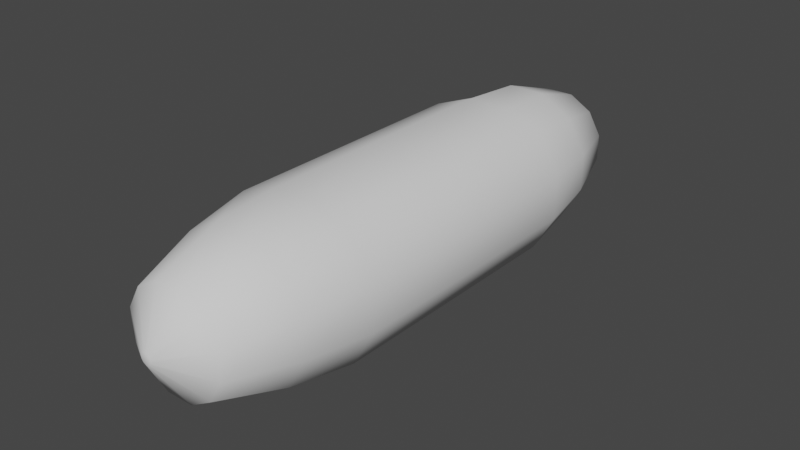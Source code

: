 # Source: gasbag_aux_large_round.blend  (saved by Blender 3.3.6; exported with 4.5.12 LTS)
import bpy
from mathutils import Matrix  # noqa: F401  (used for matrix-valued properties, if any)

bpy.ops.wm.read_factory_settings(use_empty=True)
scene = bpy.context.scene
scene.name = 'Scene'

# ---- collections
col_collection = bpy.data.collections.new('Collection'); scene.collection.children.link(col_collection)

# ---- world
world_world = bpy.data.worlds.new('World'); scene.world = world_world
world_world.use_nodes = True; world_world.node_tree.nodes.clear()
_N = world_world.node_tree.nodes; _L = world_world.node_tree.links
n0 = _N.new('ShaderNodeOutputWorld'); n0.name = 'World Output'; n0.location = (300, 300)
n1 = _N.new('ShaderNodeBackground'); n1.name = 'Background'; n1.location = (10, 300)
n1.inputs[0].default_value = (0.05088, 0.05088, 0.05088, 1.0)
_L.new(n1.outputs[0], n0.inputs[0])
n0.is_active_output = True
world_world.color = (0.05088, 0.05088, 0.05088)
world_world.use_sun_shadow = False
world_world.sun_shadow_jitter_overblur = 0.0

# ---- meshes
me_cylinder_001 = bpy.data.meshes.new('Cylinder.001')
me_cylinder_001.from_pydata([(-0.07655, -15.98, -3.69), (-0.07655, 15.98, -3.69), (0.07655, -15.98, -3.69), (0.07655, 15.98, -3.69), (0.2091, -15.98, -3.614), (0.2091, 15.98, -3.614), (0.2857, -15.98, -3.481), (0.2857, 15.98, -3.481), (0.2857, -15.98, -3.328), (0.2857, 15.98, -3.328), (0.2091, -15.98, -3.195), (0.2091, 15.98, -3.195), (0.07655, -15.98, -3.119), (0.07655, 15.98, -3.119), (-0.07655, -15.98, -3.119), (-0.07655, 15.98, -3.119), (-0.2091, -15.98, -3.195), (-0.2091, 15.98, -3.195), (-0.2857, -15.98, -3.328), (-0.2857, 15.98, -3.328), (-0.2857, -15.98, -3.481), (-0.2857, 15.98, -3.481), (-0.2091, -15.98, -3.614), (-0.2091, 15.98, -3.614), (-0.7341, -14.53, -6.144), (-1.217, 5.477e-08, -7.945), (-0.7341, 14.53, -6.144), (0.7341, 14.53, -6.144), (1.217, -1.482e-06, -7.945), (0.7341, -14.53, -6.144), (2.006, 14.53, -5.41), (3.324, 2.071e-07, -6.728), (2.006, -14.53, -5.41), (2.74, 14.53, -4.139), (4.54, 2.398e-07, -4.621), (2.74, -14.53, -4.139), (2.74, 14.53, -2.67), (4.54, 2.286e-07, -2.188), (2.74, -14.53, -2.67), (2.006, 14.53, -1.399), (3.324, 1.767e-07, -0.08063), (2.006, -14.53, -1.399), (0.7341, 14.53, -0.6648), (1.217, 9.781e-08, 0.7127), (0.7341, -14.53, -0.6648), (-0.7341, 14.53, -0.6648), (-1.217, 1.32e-08, 0.7127), (-0.7341, -14.53, -0.6648), (-2.006, 14.53, -1.399), (-3.324, -5.451e-08, -0.08063), (-2.006, -14.53, -1.399), (-2.74, 14.53, -2.67), (-4.54, -8.717e-08, -2.188), (-2.74, -14.53, -2.67), (-2.74, 14.53, -4.139), (-4.54, -7.603e-08, -4.621), (-2.74, -14.53, -4.139), (-2.006, 14.53, -5.41), (-3.324, -1.645e-06, -6.728), (-2.006, -14.53, -5.41), (-1.217, 7.266, -7.945), (1.217, 7.266, -7.945), (3.324, 7.266, -6.728), (4.54, 7.266, -4.621), (4.54, 7.266, -2.188), (3.324, 7.266, -0.08063), (1.217, 7.266, 0.7127), (-1.217, 7.266, 0.7127), (-3.324, 7.266, -0.08063), (-4.54, 7.266, -2.188), (-4.54, 7.266, -4.621), (-3.324, 7.266, -6.728), (-1.217, -7.266, -7.945), (1.217, -7.266, -7.945), (3.324, -7.266, -6.728), (4.54, -7.266, -4.621), (4.54, -7.266, -2.188), (3.324, -7.266, -0.08063), (1.217, -7.266, 0.7127), (-1.217, -7.266, 0.7127), (-3.324, -7.266, -0.08063), (-4.54, -7.266, -2.188), (-4.54, -7.266, -4.621), (-3.324, -7.266, -6.728), (-1.046, 10.9, -7.309), (1.046, 10.9, -7.309), (2.858, 10.9, -6.263), (3.905, 10.9, -4.451), (3.905, 10.9, -2.358), (2.858, 10.9, -0.546), (1.046, 10.9, 0.5003), (-1.046, 10.9, 0.5003), (-2.858, 10.9, -0.546), (-3.905, 10.9, -2.358), (-3.905, 10.9, -4.451), (-2.858, 10.9, -6.263), (1.046, -10.9, -7.309), (2.858, -10.9, -6.263), (3.905, -10.9, -4.451), (3.905, -10.9, -2.358), (2.858, -10.9, -0.546), (1.046, -10.9, 0.5003), (-1.046, -10.9, 0.5003), (-2.858, -10.9, -0.546), (-3.905, -10.9, -2.358), (-3.905, -10.9, -4.451), (-2.858, -10.9, -6.263), (-1.046, -10.9, -7.309)], [], [(26, 1, 3, 27), (27, 3, 5, 30), (30, 5, 7, 33), (33, 7, 9, 36), (36, 9, 11, 39), (39, 11, 13, 42), (42, 13, 15, 45), (45, 15, 17, 48), (48, 17, 19, 51), (51, 19, 21, 54), (3, 1, 23, 21, 19, 17, 15, 13, 11, 9, 7, 5), (54, 21, 23, 57), (57, 23, 1, 26), (0, 2, 4, 6, 8, 10, 12, 14, 16, 18, 20, 22), (22, 59, 24, 0), (83, 58, 25, 72), (95, 57, 26, 84), (20, 56, 59, 22), (82, 55, 58, 83), (94, 54, 57, 95), (18, 53, 56, 20), (81, 52, 55, 82), (93, 51, 54, 94), (16, 50, 53, 18), (80, 49, 52, 81), (92, 48, 51, 93), (14, 47, 50, 16), (79, 46, 49, 80), (91, 45, 48, 92), (12, 44, 47, 14), (78, 43, 46, 79), (90, 42, 45, 91), (10, 41, 44, 12), (77, 40, 43, 78), (89, 39, 42, 90), (8, 38, 41, 10), (76, 37, 40, 77), (88, 36, 39, 89), (6, 35, 38, 8), (75, 34, 37, 76), (87, 33, 36, 88), (4, 32, 35, 6), (74, 31, 34, 75), (86, 30, 33, 87), (2, 29, 32, 4), (73, 28, 31, 74), (85, 27, 30, 86), (0, 24, 29, 2), (72, 25, 28, 73), (84, 26, 27, 85), (25, 60, 61, 28), (28, 61, 62, 31), (31, 62, 63, 34), (34, 63, 64, 37), (37, 64, 65, 40), (40, 65, 66, 43), (43, 66, 67, 46), (46, 67, 68, 49), (49, 68, 69, 52), (52, 69, 70, 55), (55, 70, 71, 58), (58, 71, 60, 25), (107, 72, 73, 96), (96, 73, 74, 97), (97, 74, 75, 98), (98, 75, 76, 99), (99, 76, 77, 100), (100, 77, 78, 101), (101, 78, 79, 102), (102, 79, 80, 103), (103, 80, 81, 104), (104, 81, 82, 105), (105, 82, 83, 106), (106, 83, 72, 107), (60, 84, 85, 61), (61, 85, 86, 62), (62, 86, 87, 63), (63, 87, 88, 64), (64, 88, 89, 65), (65, 89, 90, 66), (66, 90, 91, 67), (67, 91, 92, 68), (68, 92, 93, 69), (69, 93, 94, 70), (70, 94, 95, 71), (71, 95, 84, 60), (59, 106, 107, 24), (56, 105, 106, 59), (53, 104, 105, 56), (50, 103, 104, 53), (47, 102, 103, 50), (44, 101, 102, 47), (41, 100, 101, 44), (38, 99, 100, 41), (35, 98, 99, 38), (32, 97, 98, 35), (29, 96, 97, 32), (24, 107, 96, 29)])
me_cylinder_001.polygons.foreach_set('use_smooth', [True] * 98)
_uv = me_cylinder_001.uv_layers.new(name='UVMap')
_uv.uv.foreach_set('vector', [0.933, 0.3892, 0.9762, 0.4649, 0.9762, 0.4661, 0.933, 0.4005, 0.933, 0.4005, 0.9762, 0.4661, 0.9762, 0.4693, 0.933, 0.4314, 0.933, 0.4314, 0.9762, 0.4693, 0.9762, 0.4737, 0.933, 0.4737, 0.933, 0.4737, 0.9762, 0.4737, 0.9762, 0.4781, 0.933, 0.5159, 0.933, 0.5159, 0.9762, 0.4781, 0.9762, 0.4813, 0.933, 0.5469, 0.933, 0.5469, 0.9762, 0.4813, 0.9762, 0.4825, 0.933, 0.5582, 0.933, 0.5582, 0.9762, 0.4825, 0.9762, 0.4813, 0.933, 0.5469, 0.933, 0.5469, 0.9762, 0.4813, 0.9762, 0.4781, 0.933, 0.5159, 0.933, 0.5159, 0.9762, 0.4781, 0.9762, 0.4737, 0.933, 0.4737, 0.933, 0.4737, 0.9762, 0.4737, 0.9762, 0.4693, 0.933, 0.4314, 0.9762, 0.4661, 0.9762, 0.4649, 0.9762, 0.4661, 0.9762, 0.4693, 0.9762, 0.4737, 0.9762, 0.4781, 0.9762, 0.4813, 0.9762, 0.4825, 0.9762, 0.4813, 0.9762, 0.4781, 0.9762, 0.4737, 0.9762, 0.4693, 0.933, 0.4314, 0.9762, 0.4693, 0.9762, 0.4661, 0.933, 0.4005, 0.933, 0.4005, 0.9762, 0.4661, 0.9762, 0.4649, 0.933, 0.3892, 0.02378, 0.4649, 0.02378, 0.4661, 0.02378, 0.4693, 0.02378, 0.4737, 0.02378, 0.4781, 0.02378, 0.4813, 0.02378, 0.4825, 0.02378, 0.4813, 0.02378, 0.4781, 0.02378, 0.4737, 0.02378, 0.4693, 0.02378, 0.4661, 0.02378, 0.4661, 0.06696, 0.4005, 0.06696, 0.3892, 0.02378, 0.4649, 0.2835, 0.3524, 0.5, 0.3524, 0.5, 0.3336, 0.2835, 0.3336, 0.8248, 0.3694, 0.933, 0.4005, 0.933, 0.3892, 0.8248, 0.3532, 0.02378, 0.4693, 0.06696, 0.4314, 0.06696, 0.4005, 0.02378, 0.4661, 0.2835, 0.4037, 0.5, 0.4037, 0.5, 0.3524, 0.2835, 0.3524, 0.8248, 0.4135, 0.933, 0.4314, 0.933, 0.4005, 0.8248, 0.3694, 0.02378, 0.4737, 0.06696, 0.4737, 0.06696, 0.4314, 0.02378, 0.4693, 0.2835, 0.4737, 0.5, 0.4737, 0.5, 0.4037, 0.2835, 0.4037, 0.8248, 0.4737, 0.933, 0.4737, 0.933, 0.4314, 0.8248, 0.4135, 0.02378, 0.4781, 0.06696, 0.5159, 0.06696, 0.4737, 0.02378, 0.4737, 0.2835, 0.5437, 0.5, 0.5437, 0.5, 0.4737, 0.2835, 0.4737, 0.8248, 0.5339, 0.933, 0.5159, 0.933, 0.4737, 0.8248, 0.4737, 0.02378, 0.4813, 0.06696, 0.5469, 0.06696, 0.5159, 0.02378, 0.4781, 0.2835, 0.595, 0.5, 0.595, 0.5, 0.5437, 0.2835, 0.5437, 0.8248, 0.578, 0.933, 0.5469, 0.933, 0.5159, 0.8248, 0.5339, 0.02378, 0.4825, 0.06696, 0.5582, 0.06696, 0.5469, 0.02378, 0.4813, 0.2835, 0.6138, 0.5, 0.6138, 0.5, 0.595, 0.2835, 0.595, 0.8248, 0.5941, 0.933, 0.5582, 0.933, 0.5469, 0.8248, 0.578, 0.02378, 0.4813, 0.06696, 0.5469, 0.06696, 0.5582, 0.02378, 0.4825, 0.2835, 0.595, 0.5, 0.595, 0.5, 0.6138, 0.2835, 0.6138, 0.8248, 0.578, 0.933, 0.5469, 0.933, 0.5582, 0.8248, 0.5941, 0.02378, 0.4781, 0.06696, 0.5159, 0.06696, 0.5469, 0.02378, 0.4813, 0.2835, 0.5437, 0.5, 0.5437, 0.5, 0.595, 0.2835, 0.595, 0.8248, 0.5339, 0.933, 0.5159, 0.933, 0.5469, 0.8248, 0.578, 0.02378, 0.4737, 0.06696, 0.4737, 0.06696, 0.5159, 0.02378, 0.4781, 0.2835, 0.4737, 0.5, 0.4737, 0.5, 0.5437, 0.2835, 0.5437, 0.8248, 0.4737, 0.933, 0.4737, 0.933, 0.5159, 0.8248, 0.5339, 0.02378, 0.4693, 0.06696, 0.4314, 0.06696, 0.4737, 0.02378, 0.4737, 0.2835, 0.4037, 0.5, 0.4037, 0.5, 0.4737, 0.2835, 0.4737, 0.8248, 0.4135, 0.933, 0.4314, 0.933, 0.4737, 0.8248, 0.4737, 0.02378, 0.4661, 0.06696, 0.4005, 0.06696, 0.4314, 0.02378, 0.4693, 0.2835, 0.3524, 0.5, 0.3524, 0.5, 0.4037, 0.2835, 0.4037, 0.8248, 0.3694, 0.933, 0.4005, 0.933, 0.4314, 0.8248, 0.4135, 0.02378, 0.4649, 0.06696, 0.3892, 0.06696, 0.4005, 0.02378, 0.4661, 0.2835, 0.3336, 0.5, 0.3336, 0.5, 0.3524, 0.2835, 0.3524, 0.8248, 0.3532, 0.933, 0.3892, 0.933, 0.4005, 0.8248, 0.3694, 0.5, 0.3336, 0.7165, 0.3336, 0.7165, 0.3524, 0.5, 0.3524, 0.5, 0.3524, 0.7165, 0.3524, 0.7165, 0.4037, 0.5, 0.4037, 0.5, 0.4037, 0.7165, 0.4037, 0.7165, 0.4737, 0.5, 0.4737, 0.5, 0.4737, 0.7165, 0.4737, 0.7165, 0.5437, 0.5, 0.5437, 0.5, 0.5437, 0.7165, 0.5437, 0.7165, 0.595, 0.5, 0.595, 0.5, 0.595, 0.7165, 0.595, 0.7165, 0.6138, 0.5, 0.6138, 0.5, 0.6138, 0.7165, 0.6138, 0.7165, 0.595, 0.5, 0.595, 0.5, 0.595, 0.7165, 0.595, 0.7165, 0.5437, 0.5, 0.5437, 0.5, 0.5437, 0.7165, 0.5437, 0.7165, 0.4737, 0.5, 0.4737, 0.5, 0.4737, 0.7165, 0.4737, 0.7165, 0.4037, 0.5, 0.4037, 0.5, 0.4037, 0.7165, 0.4037, 0.7165, 0.3524, 0.5, 0.3524, 0.5, 0.3524, 0.7165, 0.3524, 0.7165, 0.3336, 0.5, 0.3336, 0.1752, 0.3532, 0.2835, 0.3336, 0.2835, 0.3524, 0.1752, 0.3694, 0.1752, 0.3694, 0.2835, 0.3524, 0.2835, 0.4037, 0.1752, 0.4135, 0.1752, 0.4135, 0.2835, 0.4037, 0.2835, 0.4737, 0.1752, 0.4737, 0.1752, 0.4737, 0.2835, 0.4737, 0.2835, 0.5437, 0.1752, 0.5339, 0.1752, 0.5339, 0.2835, 0.5437, 0.2835, 0.595, 0.1752, 0.578, 0.1752, 0.578, 0.2835, 0.595, 0.2835, 0.6138, 0.1752, 0.5941, 0.1752, 0.5941, 0.2835, 0.6138, 0.2835, 0.595, 0.1752, 0.578, 0.1752, 0.578, 0.2835, 0.595, 0.2835, 0.5437, 0.1752, 0.5339, 0.1752, 0.5339, 0.2835, 0.5437, 0.2835, 0.4737, 0.1752, 0.4737, 0.1752, 0.4737, 0.2835, 0.4737, 0.2835, 0.4037, 0.1752, 0.4135, 0.1752, 0.4135, 0.2835, 0.4037, 0.2835, 0.3524, 0.1752, 0.3694, 0.1752, 0.3694, 0.2835, 0.3524, 0.2835, 0.3336, 0.1752, 0.3532, 0.7165, 0.3336, 0.8248, 0.3532, 0.8248, 0.3694, 0.7165, 0.3524, 0.7165, 0.3524, 0.8248, 0.3694, 0.8248, 0.4135, 0.7165, 0.4037, 0.7165, 0.4037, 0.8248, 0.4135, 0.8248, 0.4737, 0.7165, 0.4737, 0.7165, 0.4737, 0.8248, 0.4737, 0.8248, 0.5339, 0.7165, 0.5437, 0.7165, 0.5437, 0.8248, 0.5339, 0.8248, 0.578, 0.7165, 0.595, 0.7165, 0.595, 0.8248, 0.578, 0.8248, 0.5941, 0.7165, 0.6138, 0.7165, 0.6138, 0.8248, 0.5941, 0.8248, 0.578, 0.7165, 0.595, 0.7165, 0.595, 0.8248, 0.578, 0.8248, 0.5339, 0.7165, 0.5437, 0.7165, 0.5437, 0.8248, 0.5339, 0.8248, 0.4737, 0.7165, 0.4737, 0.7165, 0.4737, 0.8248, 0.4737, 0.8248, 0.4135, 0.7165, 0.4037, 0.7165, 0.4037, 0.8248, 0.4135, 0.8248, 0.3694, 0.7165, 0.3524, 0.7165, 0.3524, 0.8248, 0.3694, 0.8248, 0.3532, 0.7165, 0.3336, 0.06696, 0.4005, 0.1752, 0.3694, 0.1752, 0.3532, 0.06696, 0.3892, 0.06696, 0.4314, 0.1752, 0.4135, 0.1752, 0.3694, 0.06696, 0.4005, 0.06696, 0.4737, 0.1752, 0.4737, 0.1752, 0.4135, 0.06696, 0.4314, 0.06696, 0.5159, 0.1752, 0.5339, 0.1752, 0.4737, 0.06696, 0.4737, 0.06696, 0.5469, 0.1752, 0.578, 0.1752, 0.5339, 0.06696, 0.5159, 0.06696, 0.5582, 0.1752, 0.5941, 0.1752, 0.578, 0.06696, 0.5469, 0.06696, 0.5469, 0.1752, 0.578, 0.1752, 0.5941, 0.06696, 0.5582, 0.06696, 0.5159, 0.1752, 0.5339, 0.1752, 0.578, 0.06696, 0.5469, 0.06696, 0.4737, 0.1752, 0.4737, 0.1752, 0.5339, 0.06696, 0.5159, 0.06696, 0.4314, 0.1752, 0.4135, 0.1752, 0.4737, 0.06696, 0.4737, 0.06696, 0.4005, 0.1752, 0.3694, 0.1752, 0.4135, 0.06696, 0.4314, 0.06696, 0.3892, 0.1752, 0.3532, 0.1752, 0.3694, 0.06696, 0.4005])
_ca = me_cylinder_001.color_attributes.new('Col', 'BYTE_COLOR', 'CORNER')
_ca.data.foreach_set('color', [0.0, 0.521, 0.0, 1.0, 0.0, 0.521, 0.0, 1.0, 0.0, 0.521, 0.0, 1.0, 0.0, 0.521, 0.0, 1.0, 0.0, 0.521, 0.0, 1.0, 0.0, 0.521, 0.0, 1.0, 0.0, 0.521, 0.0, 1.0, 0.0, 0.521, 0.0, 1.0, 0.0, 0.521, 0.0, 1.0, 0.0, 0.521, 0.0, 1.0, 0.0, 0.521, 0.0, 1.0, 0.0, 0.521, 0.0, 1.0, 0.0, 0.521, 0.0, 1.0, 0.0, 0.521, 0.0, 1.0, 0.0, 0.521, 0.0, 1.0, 0.0, 0.521, 0.0, 1.0, 0.0, 0.521, 0.0, 1.0, 0.0, 0.521, 0.0, 1.0, 0.0, 0.521, 0.0, 1.0, 0.0, 0.521, 0.0, 1.0, 0.0, 0.521, 0.0, 1.0, 0.0, 0.521, 0.0, 1.0, 0.0, 0.521, 0.0, 1.0, 0.0, 0.521, 0.0, 1.0, 0.0, 0.521, 0.0, 1.0, 0.0, 0.521, 0.0, 1.0, 0.0, 0.521, 0.0, 1.0, 0.0, 0.521, 0.0, 1.0, 0.0, 0.521, 0.0, 1.0, 0.0, 0.521, 0.0, 1.0, 0.0, 0.521, 0.0, 1.0, 0.0, 0.521, 0.0, 1.0, 0.0, 0.521, 0.0, 1.0, 0.0, 0.521, 0.0, 1.0, 0.0, 0.521, 0.0, 1.0, 0.0, 0.521, 0.0, 1.0, 0.0, 0.521, 0.0, 1.0, 0.0, 0.521, 0.0, 1.0, 0.0, 0.521, 0.0, 1.0, 0.0, 0.521, 0.0, 1.0, 0.0, 0.521, 0.0, 1.0, 0.0, 0.521, 0.0, 1.0, 0.0, 0.521, 0.0, 1.0, 0.0, 0.521, 0.0, 1.0, 0.0, 0.521, 0.0, 1.0, 0.0, 0.521, 0.0, 1.0, 0.0, 0.521, 0.0, 1.0, 0.0, 0.521, 0.0, 1.0, 0.0, 0.521, 0.0, 1.0, 0.0, 0.521, 0.0, 1.0, 0.0, 0.521, 0.0, 1.0, 0.0, 0.521, 0.0, 1.0, 0.0, 0.521, 0.0, 1.0, 0.0, 0.521, 0.0, 1.0, 0.0, 0.521, 0.0, 1.0, 0.0, 0.521, 0.0, 1.0, 0.0, 0.521, 0.0, 1.0, 0.0, 0.521, 0.0, 1.0, 0.0, 0.521, 0.0, 1.0, 0.0, 0.521, 0.0, 1.0, 0.0, 0.521, 0.0, 1.0, 0.0, 0.521, 0.0, 1.0, 0.0, 0.521, 0.0, 1.0, 0.0, 0.521, 0.0, 1.0, 0.0, 0.521, 0.0, 1.0, 0.0, 0.521, 0.0, 1.0, 0.0, 0.521, 0.0, 1.0, 0.0, 0.521, 0.0, 1.0, 0.0, 0.521, 0.0, 1.0, 0.0, 0.521, 0.0, 1.0, 0.0, 0.521, 0.0, 1.0, 0.0, 0.521, 0.0, 1.0, 0.0, 0.521, 0.0, 1.0, 0.0, 0.521, 0.0, 1.0, 0.0, 0.521, 0.0, 1.0, 0.0, 0.521, 0.0, 1.0, 0.0, 0.521, 0.0, 1.0, 0.0, 0.521, 0.0, 1.0, 0.0, 0.521, 0.0, 1.0, 0.0, 0.521, 0.0, 1.0, 0.0, 0.521, 0.0, 1.0, 0.0, 0.521, 0.0, 1.0, 0.0, 0.521, 0.0, 1.0, 0.0, 0.521, 0.0, 1.0, 0.0, 0.521, 0.0, 1.0, 0.0, 0.521, 0.0, 1.0, 0.0, 0.521, 0.0, 1.0, 0.0, 0.521, 0.0, 1.0, 0.0, 0.521, 0.0, 1.0, 0.0, 0.521, 0.0, 1.0, 0.0, 0.521, 0.0, 1.0, 0.0, 0.521, 0.0, 1.0, 0.0, 0.521, 0.0, 1.0, 0.0, 0.521, 0.0, 1.0, 0.0, 0.521, 0.0, 1.0, 0.0, 0.521, 0.0, 1.0, 0.0, 0.521, 0.0, 1.0, 0.0, 0.521, 0.0, 1.0, 0.0, 0.521, 0.0, 1.0, 0.0, 0.521, 0.0, 1.0, 0.0, 0.521, 0.0, 1.0, 0.0, 0.521, 0.0, 1.0, 0.0, 0.521, 0.0, 1.0, 0.0, 0.521, 0.0, 1.0, 0.0, 0.521, 0.0, 1.0, 0.0, 0.521, 0.0, 1.0, 0.0, 0.521, 0.0, 1.0, 0.0, 0.521, 0.0, 1.0, 0.0, 0.521, 0.0, 1.0, 0.0, 0.521, 0.0, 1.0, 0.0, 0.521, 0.0, 1.0, 0.0, 0.521, 0.0, 1.0, 0.0, 0.521, 0.0, 1.0, 0.0, 0.521, 0.0, 1.0, 0.0, 0.521, 0.0, 1.0, 0.0, 0.521, 0.0, 1.0, 0.0, 0.521, 0.0, 1.0, 0.0, 0.521, 0.0, 1.0, 0.0, 0.521, 0.0, 1.0, 0.0, 0.521, 0.0, 1.0, 0.0, 0.521, 0.0, 1.0, 0.0, 0.521, 0.0, 1.0, 0.0, 0.521, 0.0, 1.0, 0.0, 0.521, 0.0, 1.0, 0.0, 0.521, 0.0, 1.0, 0.0, 0.521, 0.0, 1.0, 0.0, 0.521, 0.0, 1.0, 0.0, 0.521, 0.0, 1.0, 0.0, 0.521, 0.0, 1.0, 0.0, 0.521, 0.0, 1.0, 0.0, 0.521, 0.0, 1.0, 0.0, 0.521, 0.0, 1.0, 0.0, 0.521, 0.0, 1.0, 0.0, 0.521, 0.0, 1.0, 0.0, 0.521, 0.0, 1.0, 0.0, 0.521, 0.0, 1.0, 0.0, 0.521, 0.0, 1.0, 0.0, 0.521, 0.0, 1.0, 0.0, 0.521, 0.0, 1.0, 0.0, 0.521, 0.0, 1.0, 0.0, 0.521, 0.0, 1.0, 0.0, 0.521, 0.0, 1.0, 0.0, 0.521, 0.0, 1.0, 0.0, 0.521, 0.0, 1.0, 0.0, 0.521, 0.0, 1.0, 0.0, 0.521, 0.0, 1.0, 0.0, 0.521, 0.0, 1.0, 0.0, 0.521, 0.0, 1.0, 0.0, 0.521, 0.0, 1.0, 0.0, 0.521, 0.0, 1.0, 0.0, 0.521, 0.0, 1.0, 0.0, 0.521, 0.0, 1.0, 0.0, 0.521, 0.0, 1.0, 0.0, 0.521, 0.0, 1.0, 0.0, 0.521, 0.0, 1.0, 0.0, 0.521, 0.0, 1.0, 0.0, 0.521, 0.0, 1.0, 0.0, 0.521, 0.0, 1.0, 0.0, 0.521, 0.0, 1.0, 0.0, 0.521, 0.0, 1.0, 0.0, 0.521, 0.0, 1.0, 0.0, 0.521, 0.0, 1.0, 0.0, 0.521, 0.0, 1.0, 0.0, 0.521, 0.0, 1.0, 0.0, 0.521, 0.0, 1.0, 0.0, 0.521, 0.0, 1.0, 0.0, 0.521, 0.0, 1.0, 0.0, 0.521, 0.0, 1.0, 0.0, 0.521, 0.0, 1.0, 0.0, 0.521, 0.0, 1.0, 0.0, 0.521, 0.0, 1.0, 0.0, 0.521, 0.0, 1.0, 0.0, 0.521, 0.0, 1.0, 0.0, 0.521, 0.0, 1.0, 0.0, 0.521, 0.0, 1.0, 0.0, 0.521, 0.0, 1.0, 0.0, 0.521, 0.0, 1.0, 0.0, 0.521, 0.0, 1.0, 0.0, 0.521, 0.0, 1.0, 0.0, 0.521, 0.0, 1.0, 0.0, 0.521, 0.0, 1.0, 0.0, 0.521, 0.0, 1.0, 0.0, 0.521, 0.0, 1.0, 0.0, 0.521, 0.0, 1.0, 0.0, 0.521, 0.0, 1.0, 0.0, 0.521, 0.0, 1.0, 0.0, 0.521, 0.0, 1.0, 0.0, 0.521, 0.0, 1.0, 0.0, 0.521, 0.0, 1.0, 0.0, 0.521, 0.0, 1.0, 0.0, 0.521, 0.0, 1.0, 0.0, 0.521, 0.0, 1.0, 0.0, 0.521, 0.0, 1.0, 0.0, 0.521, 0.0, 1.0, 0.0, 0.521, 0.0, 1.0, 0.0, 0.521, 0.0, 1.0, 0.0, 0.521, 0.0, 1.0, 0.0, 0.521, 0.0, 1.0, 0.0, 0.521, 0.0, 1.0, 0.0, 0.521, 0.0, 1.0, 0.0, 0.521, 0.0, 1.0, 0.0, 0.521, 0.0, 1.0, 0.0, 0.521, 0.0, 1.0, 0.0, 0.521, 0.0, 1.0, 0.0, 0.521, 0.0, 1.0, 0.0, 0.521, 0.0, 1.0, 0.0, 0.521, 0.0, 1.0, 0.0, 0.521, 0.0, 1.0, 0.0, 0.521, 0.0, 1.0, 0.0, 0.521, 0.0, 1.0, 0.0, 0.521, 0.0, 1.0, 0.0, 0.521, 0.0, 1.0, 0.0, 0.521, 0.0, 1.0, 0.0, 0.521, 0.0, 1.0, 0.0, 0.521, 0.0, 1.0, 0.0, 0.521, 0.0, 1.0, 0.0, 0.521, 0.0, 1.0, 0.0, 0.521, 0.0, 1.0, 0.0, 0.521, 0.0, 1.0, 0.0, 0.521, 0.0, 1.0, 0.0, 0.521, 0.0, 1.0, 0.0, 0.521, 0.0, 1.0, 0.0, 0.521, 0.0, 1.0, 0.0, 0.521, 0.0, 1.0, 0.0, 0.521, 0.0, 1.0, 0.0, 0.521, 0.0, 1.0, 0.0, 0.521, 0.0, 1.0, 0.0, 0.521, 0.0, 1.0, 0.0, 0.521, 0.0, 1.0, 0.0, 0.521, 0.0, 1.0, 0.0, 0.521, 0.0, 1.0, 0.0, 0.521, 0.0, 1.0, 0.0, 0.521, 0.0, 1.0, 0.0, 0.521, 0.0, 1.0, 0.0, 0.521, 0.0, 1.0, 0.0, 0.521, 0.0, 1.0, 0.0, 0.521, 0.0, 1.0, 0.0, 0.521, 0.0, 1.0, 0.0, 0.521, 0.0, 1.0, 0.0, 0.521, 0.0, 1.0, 0.0, 0.521, 0.0, 1.0, 0.0, 0.521, 0.0, 1.0, 0.0, 0.521, 0.0, 1.0, 0.0, 0.521, 0.0, 1.0, 0.0, 0.521, 0.0, 1.0, 0.0, 0.521, 0.0, 1.0, 0.0, 0.521, 0.0, 1.0, 0.0, 0.521, 0.0, 1.0, 0.0, 0.521, 0.0, 1.0, 0.0, 0.521, 0.0, 1.0, 0.0, 0.521, 0.0, 1.0, 0.0, 0.521, 0.0, 1.0, 0.0, 0.521, 0.0, 1.0, 0.0, 0.521, 0.0, 1.0, 0.0, 0.521, 0.0, 1.0, 0.0, 0.521, 0.0, 1.0, 0.0, 0.521, 0.0, 1.0, 0.0, 0.521, 0.0, 1.0, 0.0, 0.521, 0.0, 1.0, 0.0, 0.521, 0.0, 1.0, 0.0, 0.521, 0.0, 1.0, 0.0, 0.521, 0.0, 1.0, 0.0, 0.521, 0.0, 1.0, 0.0, 0.521, 0.0, 1.0, 0.0, 0.521, 0.0, 1.0, 0.0, 0.521, 0.0, 1.0, 0.0, 0.521, 0.0, 1.0, 0.0, 0.521, 0.0, 1.0, 0.0, 0.521, 0.0, 1.0, 0.0, 0.521, 0.0, 1.0, 0.0, 0.521, 0.0, 1.0, 0.0, 0.521, 0.0, 1.0, 0.0, 0.521, 0.0, 1.0, 0.0, 0.521, 0.0, 1.0, 0.0, 0.521, 0.0, 1.0, 0.0, 0.521, 0.0, 1.0, 0.0, 0.521, 0.0, 1.0, 0.0, 0.521, 0.0, 1.0, 0.0, 0.521, 0.0, 1.0, 0.0, 0.521, 0.0, 1.0, 0.0, 0.521, 0.0, 1.0, 0.0, 0.521, 0.0, 1.0, 0.0, 0.521, 0.0, 1.0, 0.0, 0.521, 0.0, 1.0, 0.0, 0.521, 0.0, 1.0, 0.0, 0.521, 0.0, 1.0, 0.0, 0.521, 0.0, 1.0, 0.0, 0.521, 0.0, 1.0, 0.0, 0.521, 0.0, 1.0, 0.0, 0.521, 0.0, 1.0, 0.0, 0.521, 0.0, 1.0, 0.0, 0.521, 0.0, 1.0, 0.0, 0.521, 0.0, 1.0, 0.0, 0.521, 0.0, 1.0, 0.0, 0.521, 0.0, 1.0, 0.0, 0.521, 0.0, 1.0, 0.0, 0.521, 0.0, 1.0, 0.0, 0.521, 0.0, 1.0, 0.0, 0.521, 0.0, 1.0, 0.0, 0.521, 0.0, 1.0, 0.0, 0.521, 0.0, 1.0, 0.0, 0.521, 0.0, 1.0, 0.0, 0.521, 0.0, 1.0, 0.0, 0.521, 0.0, 1.0, 0.0, 0.521, 0.0, 1.0, 0.0, 0.521, 0.0, 1.0, 0.0, 0.521, 0.0, 1.0, 0.0, 0.521, 0.0, 1.0, 0.0, 0.521, 0.0, 1.0, 0.0, 0.521, 0.0, 1.0, 0.0, 0.521, 0.0, 1.0, 0.0, 0.521, 0.0, 1.0, 0.0, 0.521, 0.0, 1.0, 0.0, 0.521, 0.0, 1.0, 0.0, 0.521, 0.0, 1.0, 0.0, 0.521, 0.0, 1.0, 0.0, 0.521, 0.0, 1.0, 0.0, 0.521, 0.0, 1.0, 0.0, 0.521, 0.0, 1.0, 0.0, 0.521, 0.0, 1.0, 0.0, 0.521, 0.0, 1.0, 0.0, 0.521, 0.0, 1.0, 0.0, 0.521, 0.0, 1.0, 0.0, 0.521, 0.0, 1.0, 0.0, 0.521, 0.0, 1.0, 0.0, 0.521, 0.0, 1.0, 0.0, 0.521, 0.0, 1.0, 0.0, 0.521, 0.0, 1.0, 0.0, 0.521, 0.0, 1.0, 0.0, 0.521, 0.0, 1.0, 0.0, 0.521, 0.0, 1.0, 0.0, 0.521, 0.0, 1.0, 0.0, 0.521, 0.0, 1.0, 0.0, 0.521, 0.0, 1.0, 0.0, 0.521, 0.0, 1.0, 0.0, 0.521, 0.0, 1.0, 0.0, 0.521, 0.0, 1.0, 0.0, 0.521, 0.0, 1.0, 0.0, 0.521, 0.0, 1.0, 0.0, 0.521, 0.0, 1.0, 0.0, 0.521, 0.0, 1.0, 0.0, 0.521, 0.0, 1.0, 0.0, 0.521, 0.0, 1.0, 0.0, 0.521, 0.0, 1.0, 0.0, 0.521, 0.0, 1.0, 0.0, 0.521, 0.0, 1.0, 0.0, 0.521, 0.0, 1.0, 0.0, 0.521, 0.0, 1.0, 0.0, 0.521, 0.0, 1.0, 0.0, 0.521, 0.0, 1.0, 0.0, 0.521, 0.0, 1.0, 0.0, 0.521, 0.0, 1.0, 0.0, 0.521, 0.0, 1.0, 0.0, 0.521, 0.0, 1.0, 0.0, 0.521, 0.0, 1.0, 0.0, 0.521, 0.0, 1.0, 0.0, 0.521, 0.0, 1.0, 0.0, 0.521, 0.0, 1.0, 0.0, 0.521, 0.0, 1.0, 0.0, 0.521, 0.0, 1.0, 0.0, 0.521, 0.0, 1.0, 0.0, 0.521, 0.0, 1.0, 0.0, 0.521, 0.0, 1.0, 0.0, 0.521, 0.0, 1.0, 0.0, 0.521, 0.0, 1.0, 0.0, 0.521, 0.0, 1.0, 0.0, 0.521, 0.0, 1.0, 0.0, 0.521, 0.0, 1.0, 0.0, 0.521, 0.0, 1.0, 0.0, 0.521, 0.0, 1.0, 0.0, 0.521, 0.0, 1.0, 0.0, 0.521, 0.0, 1.0, 0.0, 0.521, 0.0, 1.0, 0.0, 0.521, 0.0, 1.0, 0.0, 0.521, 0.0, 1.0, 0.0, 0.521, 0.0, 1.0, 0.0, 0.521, 0.0, 1.0, 0.0, 0.521, 0.0, 1.0, 0.0, 0.521, 0.0, 1.0, 0.0, 0.521, 0.0, 1.0, 0.0, 0.521, 0.0, 1.0, 0.0, 0.521, 0.0, 1.0, 0.0, 0.521, 0.0, 1.0, 0.0, 0.521, 0.0, 1.0, 0.0, 0.521, 0.0, 1.0, 0.0, 0.521, 0.0, 1.0, 0.0, 0.521, 0.0, 1.0, 0.0, 0.521, 0.0, 1.0, 0.0, 0.521, 0.0, 1.0, 0.0, 0.521, 0.0, 1.0, 0.0, 0.521, 0.0, 1.0, 0.0, 0.521, 0.0, 1.0, 0.0, 0.521, 0.0, 1.0, 0.0, 0.521, 0.0, 1.0, 0.0, 0.521, 0.0, 1.0, 0.0, 0.521, 0.0, 1.0, 0.0, 0.521, 0.0, 1.0, 0.0, 0.521, 0.0, 1.0, 0.0, 0.521, 0.0, 1.0, 0.0, 0.521, 0.0, 1.0, 0.0, 0.521, 0.0, 1.0, 0.0, 0.521, 0.0, 1.0, 0.0, 0.521, 0.0, 1.0, 0.0, 0.521, 0.0, 1.0, 0.0, 0.521, 0.0, 1.0, 0.0, 0.521, 0.0, 1.0, 0.0, 0.521, 0.0, 1.0, 0.0, 0.521, 0.0, 1.0])
me_cylinder_001.update()

# ---- objects
ob_cylinder = bpy.data.objects.new('Cylinder', me_cylinder_001)

# ---- transforms, parenting, visibility, modifiers, constraints
ob_cylinder.location = (0.0, 0.0, 0.0)

# ---- collection membership
col_collection.objects.link(ob_cylinder)

# ---- scene / render settings (as saved in the file)
scene.frame_start = 1; scene.frame_end = 250; scene.frame_set(1)
scene.render.engine = 'BLENDER_EEVEE_NEXT'
scene.cycles.sampling_pattern = 'TABULATED_SOBOL'
scene.cycles.use_light_tree = False
scene.view_settings.view_transform = 'Filmic'
bpy.context.view_layer.update()

# ---- added for rendering (the .blend has no active camera and no usable light): camera, sun
cam_auto = bpy.data.cameras.new('AutoCamera')
cam_auto.lens = 50.0
cam_auto.sensor_width = 36.0
cam_auto.clip_end = 1000.0
ob_auto_camera = bpy.data.objects.new('AutoCamera', cam_auto)
scene.collection.objects.link(ob_auto_camera)
ob_auto_camera.location = (31.7705, -38.1246, 21.8003)
ob_auto_camera.rotation_euler = (1.09748, -7.21219e-08, 0.694738)
scene.camera = ob_auto_camera
light_auto_sun = bpy.data.lights.new('AutoSun', 'SUN')
light_auto_sun.energy = 3.0
light_auto_sun.angle = 0.0523599
ob_auto_sun = bpy.data.objects.new('AutoSun', light_auto_sun)
scene.collection.objects.link(ob_auto_sun)
ob_auto_sun.rotation_euler = (0.872665, 0.174533, 0.523599)
bpy.context.view_layer.update()
